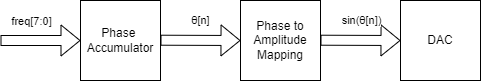

The diagram above was exported from draw.io. Its source (the exported page's mxGraphModel, read from the mxfile embedded in the PNG):
<mxGraphModel dx="794" dy="511" grid="1" gridSize="10" guides="1" tooltips="1" connect="1" arrows="1" fold="1" page="1" pageScale="1" pageWidth="827" pageHeight="1169" math="0" shadow="0">
  <root>
    <mxCell id="0" />
    <mxCell id="1" parent="0" />
    <mxCell id="SjcTbzj9d61qXL7EYwah-1" value="Phase&amp;nbsp;&lt;div&gt;Accumulator&lt;/div&gt;" style="whiteSpace=wrap;html=1;aspect=fixed;" parent="1" vertex="1">
      <mxGeometry x="160" y="400" width="80" height="80" as="geometry" />
    </mxCell>
    <mxCell id="SjcTbzj9d61qXL7EYwah-2" value="Phase to Amplitude Mapping" style="whiteSpace=wrap;html=1;aspect=fixed;" parent="1" vertex="1">
      <mxGeometry x="320" y="400" width="80" height="80" as="geometry" />
    </mxCell>
    <mxCell id="SjcTbzj9d61qXL7EYwah-3" value="DAC" style="whiteSpace=wrap;html=1;aspect=fixed;" parent="1" vertex="1">
      <mxGeometry x="480" y="400" width="80" height="80" as="geometry" />
    </mxCell>
    <mxCell id="SjcTbzj9d61qXL7EYwah-5" value="" style="shape=flexArrow;endArrow=classic;html=1;rounded=0;entryX=0;entryY=0.5;entryDx=0;entryDy=0;" parent="1" target="SjcTbzj9d61qXL7EYwah-1" edge="1">
      <mxGeometry width="50" height="50" relative="1" as="geometry">
        <mxPoint x="80" y="440" as="sourcePoint" />
        <mxPoint x="140" y="440" as="targetPoint" />
      </mxGeometry>
    </mxCell>
    <mxCell id="SjcTbzj9d61qXL7EYwah-11" value="freq[7:0]" style="edgeLabel;html=1;align=center;verticalAlign=middle;resizable=0;points=[];" parent="SjcTbzj9d61qXL7EYwah-5" vertex="1" connectable="0">
      <mxGeometry x="-0.3" relative="1" as="geometry">
        <mxPoint x="2" y="-20" as="offset" />
      </mxGeometry>
    </mxCell>
    <mxCell id="SjcTbzj9d61qXL7EYwah-6" value="" style="shape=flexArrow;endArrow=classic;html=1;rounded=0;entryX=0;entryY=0.5;entryDx=0;entryDy=0;" parent="1" target="SjcTbzj9d61qXL7EYwah-2" edge="1">
      <mxGeometry width="50" height="50" relative="1" as="geometry">
        <mxPoint x="240" y="439.71" as="sourcePoint" />
        <mxPoint x="300" y="439.71" as="targetPoint" />
      </mxGeometry>
    </mxCell>
    <mxCell id="SjcTbzj9d61qXL7EYwah-10" value="θ[n]" style="edgeLabel;html=1;align=center;verticalAlign=middle;resizable=0;points=[];" parent="SjcTbzj9d61qXL7EYwah-6" vertex="1" connectable="0">
      <mxGeometry x="-0.4035" y="-1" relative="1" as="geometry">
        <mxPoint x="16" y="-21" as="offset" />
      </mxGeometry>
    </mxCell>
    <mxCell id="SjcTbzj9d61qXL7EYwah-7" value="" style="shape=flexArrow;endArrow=classic;html=1;rounded=0;entryX=0;entryY=0.5;entryDx=0;entryDy=0;" parent="1" edge="1">
      <mxGeometry width="50" height="50" relative="1" as="geometry">
        <mxPoint x="400" y="439.71" as="sourcePoint" />
        <mxPoint x="480" y="440" as="targetPoint" />
      </mxGeometry>
    </mxCell>
    <mxCell id="SjcTbzj9d61qXL7EYwah-9" value="sin(θ[n])" style="edgeLabel;html=1;align=center;verticalAlign=middle;resizable=0;points=[];" parent="SjcTbzj9d61qXL7EYwah-7" vertex="1" connectable="0">
      <mxGeometry x="-0.518" y="1" relative="1" as="geometry">
        <mxPoint x="21" y="-19" as="offset" />
      </mxGeometry>
    </mxCell>
  </root>
</mxGraphModel>